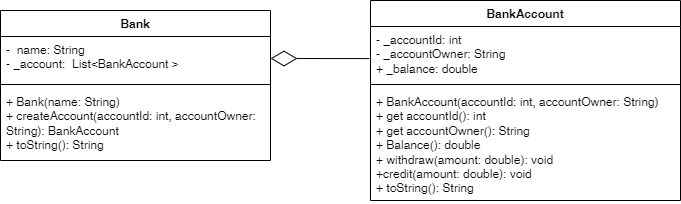

The diagram above was exported from draw.io. Its source (the exported page's mxGraphModel, read from the mxfile embedded in the PNG):
<mxGraphModel dx="673" dy="413" grid="1" gridSize="10" guides="1" tooltips="1" connect="1" arrows="1" fold="1" page="1" pageScale="1" pageWidth="850" pageHeight="1100" math="0" shadow="0">
  <root>
    <mxCell id="0" />
    <mxCell id="1" parent="0" />
    <mxCell id="PH1OSEjd1albumc3SuZu-10" value="BankAccount" style="swimlane;fontStyle=1;align=center;verticalAlign=top;childLayout=stackLayout;horizontal=1;startSize=26;horizontalStack=0;resizeParent=1;resizeParentMax=0;resizeLast=0;collapsible=1;marginBottom=0;whiteSpace=wrap;html=1;" vertex="1" parent="1">
      <mxGeometry x="400" y="70" width="310" height="200" as="geometry">
        <mxRectangle x="400" y="70" width="110" height="30" as="alternateBounds" />
      </mxGeometry>
    </mxCell>
    <mxCell id="PH1OSEjd1albumc3SuZu-11" value="- _accountId: int&amp;nbsp;&lt;div&gt;- _accountOwner: String&lt;/div&gt;&lt;div&gt;+ _balance: double&lt;/div&gt;" style="text;strokeColor=none;fillColor=none;align=left;verticalAlign=top;spacingLeft=4;spacingRight=4;overflow=hidden;rotatable=0;points=[[0,0.5],[1,0.5]];portConstraint=eastwest;whiteSpace=wrap;html=1;" vertex="1" parent="PH1OSEjd1albumc3SuZu-10">
      <mxGeometry y="26" width="310" height="54" as="geometry" />
    </mxCell>
    <mxCell id="PH1OSEjd1albumc3SuZu-12" value="" style="line;strokeWidth=1;fillColor=none;align=left;verticalAlign=middle;spacingTop=-1;spacingLeft=3;spacingRight=3;rotatable=0;labelPosition=right;points=[];portConstraint=eastwest;strokeColor=inherit;" vertex="1" parent="PH1OSEjd1albumc3SuZu-10">
      <mxGeometry y="80" width="310" height="8" as="geometry" />
    </mxCell>
    <mxCell id="PH1OSEjd1albumc3SuZu-13" value="+ BankAccount(accountId: int, accountOwner: String)&lt;div&gt;+ get accountId(): int&amp;nbsp;&lt;/div&gt;&lt;div&gt;+ get accountOwner(): String&lt;/div&gt;&lt;div&gt;+ Balance(): double&lt;/div&gt;&lt;div&gt;+ withdraw(amount: double): void&lt;/div&gt;&lt;div&gt;+credit(amount: double): void&lt;/div&gt;&lt;div&gt;+ toString(): String&amp;nbsp;&lt;/div&gt;" style="text;strokeColor=none;fillColor=none;align=left;verticalAlign=top;spacingLeft=4;spacingRight=4;overflow=hidden;rotatable=0;points=[[0,0.5],[1,0.5]];portConstraint=eastwest;whiteSpace=wrap;html=1;" vertex="1" parent="PH1OSEjd1albumc3SuZu-10">
      <mxGeometry y="88" width="310" height="112" as="geometry" />
    </mxCell>
    <mxCell id="PH1OSEjd1albumc3SuZu-16" value="Bank" style="swimlane;fontStyle=1;align=center;verticalAlign=top;childLayout=stackLayout;horizontal=1;startSize=26;horizontalStack=0;resizeParent=1;resizeParentMax=0;resizeLast=0;collapsible=1;marginBottom=0;whiteSpace=wrap;html=1;" vertex="1" parent="1">
      <mxGeometry x="30" y="80" width="270" height="150" as="geometry" />
    </mxCell>
    <mxCell id="PH1OSEjd1albumc3SuZu-17" value="-&amp;nbsp; name: String&amp;nbsp;&lt;div&gt;- _account:&amp;nbsp; List&amp;lt;BankAccount &amp;gt;&lt;/div&gt;" style="text;strokeColor=none;fillColor=none;align=left;verticalAlign=top;spacingLeft=4;spacingRight=4;overflow=hidden;rotatable=0;points=[[0,0.5],[1,0.5]];portConstraint=eastwest;whiteSpace=wrap;html=1;" vertex="1" parent="PH1OSEjd1albumc3SuZu-16">
      <mxGeometry y="26" width="270" height="44" as="geometry" />
    </mxCell>
    <mxCell id="PH1OSEjd1albumc3SuZu-18" value="" style="line;strokeWidth=1;fillColor=none;align=left;verticalAlign=middle;spacingTop=-1;spacingLeft=3;spacingRight=3;rotatable=0;labelPosition=right;points=[];portConstraint=eastwest;strokeColor=inherit;" vertex="1" parent="PH1OSEjd1albumc3SuZu-16">
      <mxGeometry y="70" width="270" height="8" as="geometry" />
    </mxCell>
    <mxCell id="PH1OSEjd1albumc3SuZu-19" value="+ Bank(name: String)&lt;div&gt;+ createAccount(accountId: int, accountOwner: String): BankAccount&lt;/div&gt;&lt;div&gt;+ toString(): String&lt;/div&gt;" style="text;strokeColor=none;fillColor=none;align=left;verticalAlign=top;spacingLeft=4;spacingRight=4;overflow=hidden;rotatable=0;points=[[0,0.5],[1,0.5]];portConstraint=eastwest;whiteSpace=wrap;html=1;" vertex="1" parent="PH1OSEjd1albumc3SuZu-16">
      <mxGeometry y="78" width="270" height="72" as="geometry" />
    </mxCell>
    <mxCell id="PH1OSEjd1albumc3SuZu-21" value="" style="endArrow=diamondThin;endFill=0;endSize=24;html=1;rounded=0;entryX=1;entryY=0.5;entryDx=0;entryDy=0;exitX=-0.004;exitY=0.594;exitDx=0;exitDy=0;exitPerimeter=0;" edge="1" parent="1" source="PH1OSEjd1albumc3SuZu-11" target="PH1OSEjd1albumc3SuZu-17">
      <mxGeometry width="160" relative="1" as="geometry">
        <mxPoint x="360" y="210" as="sourcePoint" />
        <mxPoint x="420" y="180" as="targetPoint" />
      </mxGeometry>
    </mxCell>
  </root>
</mxGraphModel>